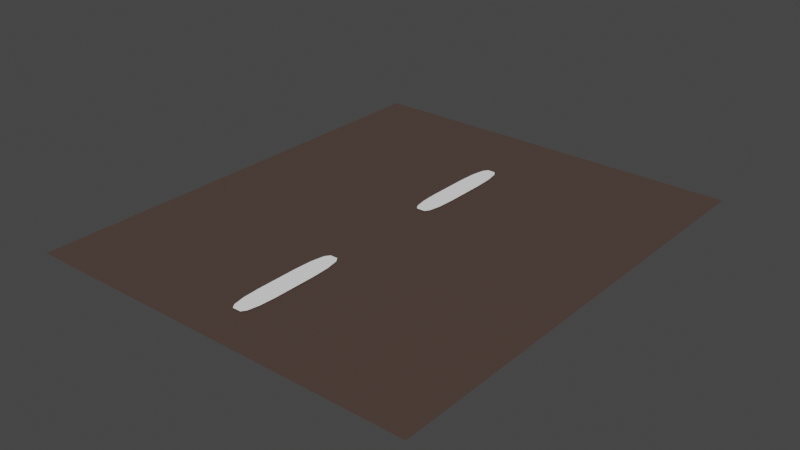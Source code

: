 # Source: road_1.blend  (saved by Blender 2.93.20; exported with 4.5.12 LTS)
import bpy
from mathutils import Matrix  # noqa: F401  (used for matrix-valued properties, if any)

bpy.ops.wm.read_factory_settings(use_empty=True)
scene = bpy.context.scene
scene.name = 'Scene'

# ---- collections
col_collection = bpy.data.collections.new('Collection'); scene.collection.children.link(col_collection)

# ---- materials (node trees are filled in below, after node groups)
mat_x = bpy.data.materials.new('Материал')
mat_x.use_transparent_shadow = False
mat_x.diffuse_color = (0.02721, 0.02721, 0.02721, 1.0)
mat_001 = bpy.data.materials.new('Материал.001')
mat_001.use_transparent_shadow = False
mat_002 = bpy.data.materials.new('Материал.002')
mat_002.use_transparent_shadow = False

# ---- material node trees
mat_x.use_nodes = True; mat_x.node_tree.nodes.clear()
_N = mat_x.node_tree.nodes; _L = mat_x.node_tree.links
n0 = _N.new('ShaderNodeBsdfPrincipled'); n0.name = 'Principled BSDF'; n0.location = (10, 300)
n0.distribution = 'GGX'
n0.subsurface_method = 'BURLEY'
n0.inputs[0].default_value = (0.08353, 0.05428, 0.04393, 1.0)
n0.inputs[3].default_value = 1.45
n0.inputs[27].default_value = (0.0, 0.0, 0.0, 1.0)
n0.inputs[28].default_value = 1.0
n1 = _N.new('ShaderNodeOutputMaterial'); n1.name = 'Material Output'; n1.location = (300, 300)
_L.new(n0.outputs[0], n1.inputs[0])
n1.is_active_output = True
mat_001.use_nodes = True; mat_001.node_tree.nodes.clear()
_N = mat_001.node_tree.nodes; _L = mat_001.node_tree.links
n0 = _N.new('ShaderNodeBsdfPrincipled'); n0.name = 'Principled BSDF'; n0.location = (10, 300)
n0.distribution = 'GGX'
n0.subsurface_method = 'BURLEY'
n0.inputs[0].default_value = (1.0, 1.0, 1.0, 1.0)
n0.inputs[3].default_value = 1.45
n0.inputs[27].default_value = (0.0, 0.0, 0.0, 1.0)
n0.inputs[28].default_value = 1.0
n1 = _N.new('ShaderNodeOutputMaterial'); n1.name = 'Material Output'; n1.location = (300, 300)
_L.new(n0.outputs[0], n1.inputs[0])
n1.is_active_output = True
mat_002.use_nodes = True; mat_002.node_tree.nodes.clear()
_N = mat_002.node_tree.nodes; _L = mat_002.node_tree.links
n0 = _N.new('ShaderNodeBsdfPrincipled'); n0.name = 'Principled BSDF'; n0.location = (10, 300)
n0.distribution = 'GGX'
n0.subsurface_method = 'BURLEY'
n0.inputs[0].default_value = (1.0, 1.0, 1.0, 1.0)
n0.inputs[3].default_value = 1.45
n0.inputs[27].default_value = (0.0, 0.0, 0.0, 1.0)
n0.inputs[28].default_value = 1.0
n1 = _N.new('ShaderNodeOutputMaterial'); n1.name = 'Material Output'; n1.location = (300, 300)
_L.new(n0.outputs[0], n1.inputs[0])
n1.is_active_output = True

# ---- world
world_world = bpy.data.worlds.new('World'); scene.world = world_world
world_world.use_nodes = True; world_world.node_tree.nodes.clear()
_N = world_world.node_tree.nodes; _L = world_world.node_tree.links
n0 = _N.new('ShaderNodeOutputWorld'); n0.name = 'World Output'; n0.location = (300, 300)
n1 = _N.new('ShaderNodeBackground'); n1.name = 'Background'; n1.location = (10, 300)
n1.inputs[0].default_value = (0.05088, 0.05088, 0.05088, 1.0)
_L.new(n1.outputs[0], n0.inputs[0])
n0.is_active_output = True
world_world.color = (0.05088, 0.05088, 0.05088)
world_world.use_sun_shadow = False
world_world.sun_shadow_jitter_overblur = 0.0

# ---- meshes
me_x = bpy.data.meshes.new('Плоскость')
me_x.from_pydata([(-1.0, -1.0, 0.0), (1.0, -1.0, 0.0), (-1.0, 1.0, 0.0), (1.0, 1.0, 0.0)], [], [(0, 1, 3, 2)])
_uv = me_x.uv_layers.new(name='UVКарта')
_uv.uv.foreach_set('vector', [0.0, 0.0, 1.0, 0.0, 1.0, 1.0, 0.0, 1.0])
me_x.materials.append(mat_x)
me_x.use_remesh_fix_poles = True
me_x.use_remesh_preserve_attributes = False
me_x.update()
me_001 = bpy.data.meshes.new('Плоскость.001')
me_001.from_pydata([(-0.3617, 1.0, 0.0), (-1.0, 0.3617, 0.0), (-0.6808, 0.9145, 0.0), (-0.9145, 0.6808, 0.0), (0.3617, 1.0, 0.0), (1.0, 0.3617, 0.0), (0.6808, 0.9145, 0.0), (0.9145, 0.6808, 0.0), (-1.0, -0.4158, 0.0), (-0.4158, -1.0, 0.0), (-0.9217, -0.7079, 0.0), (-0.7079, -0.9217, 0.0), (1.0, -0.4158, 0.0), (0.4158, -1.0, 0.0), (0.9217, -0.7079, 0.0), (0.7079, -0.9217, 0.0), (-1.0, -0.4158, 0.0)], [], [(8, 10, 11, 9, 13, 15, 14, 12, 5, 7, 6, 4, 0, 2, 3, 1)])
me_001.polygons.foreach_set('use_smooth', [True] * 1)
_uv = me_001.uv_layers.new(name='UVКарта')
_uv.uv.foreach_set('vector', [0.0, 0.2921, 0.03913, 0.146, 0.146, 0.03913, 0.2921, 0.0, 0.7079, 0.0, 0.854, 0.03913, 0.9609, 0.146, 1.0, 0.2921, 1.0, 0.6808, 0.9572, 0.8404, 0.8404, 0.9572, 0.6808, 1.0, 0.3192, 1.0, 0.1596, 0.9572, 0.04276, 0.8404, 0.0, 0.6808])
me_001.materials.append(mat_001)
me_001.use_remesh_fix_poles = True
me_001.use_remesh_preserve_attributes = False
me_001.update()
me_002 = bpy.data.meshes.new('Плоскость.002')
me_002.from_pydata([(-0.3617, 1.0, 0.0), (-1.0, 0.3617, 0.0), (-0.6808, 0.9145, 0.0), (-0.9145, 0.6808, 0.0), (0.3617, 1.0, 0.0), (1.0, 0.3617, 0.0), (0.6808, 0.9145, 0.0), (0.9145, 0.6808, 0.0), (-1.0, -0.4158, 0.0), (-0.4158, -1.0, 0.0), (-0.9217, -0.7079, 0.0), (-0.7079, -0.9217, 0.0), (1.0, -0.4158, 0.0), (0.4158, -1.0, 0.0), (0.9217, -0.7079, 0.0), (0.7079, -0.9217, 0.0), (-1.0, -0.4158, 0.0)], [], [(8, 10, 11, 9, 13, 15, 14, 12, 5, 7, 6, 4, 0, 2, 3, 1)])
me_002.polygons.foreach_set('use_smooth', [True] * 1)
_uv = me_002.uv_layers.new(name='UVКарта')
_uv.uv.foreach_set('vector', [0.0, 0.2921, 0.03913, 0.146, 0.146, 0.03913, 0.2921, 0.0, 0.7079, 0.0, 0.854, 0.03913, 0.9609, 0.146, 1.0, 0.2921, 1.0, 0.6808, 0.9572, 0.8404, 0.8404, 0.9572, 0.6808, 1.0, 0.3192, 1.0, 0.1596, 0.9572, 0.04276, 0.8404, 0.0, 0.6808])
me_002.materials.append(mat_002)
me_002.use_remesh_fix_poles = True
me_002.use_remesh_preserve_attributes = False
me_002.update()

# ---- objects
ob_x = bpy.data.objects.new('Плоскость', me_x)
ob_001 = bpy.data.objects.new('Плоскость.001', me_001)
ob_002 = bpy.data.objects.new('Плоскость.002', me_002)

# ---- transforms, parenting, visibility, modifiers, constraints
ob_x.location = (0.06823, 1.18, -0.4612)
ob_x.scale = (3.016, 3.529, 1.0)
ob_001.location = (0.0, 2.554, -0.4424)
ob_001.scale = (-0.1567, 0.8434, 0.053)
ob_002.location = (0.0, -0.9064, -0.4424)
ob_002.scale = (-0.1567, 0.8434, 0.053)

# ---- collection membership
col_collection.objects.link(ob_x)
col_collection.objects.link(ob_001)
col_collection.objects.link(ob_002)

# ---- scene / render settings (as saved in the file)
scene.frame_start = 1; scene.frame_end = 250; scene.frame_set(1)
scene.render.engine = 'BLENDER_EEVEE_NEXT'
scene.cycles.use_denoising = False
scene.cycles.samples = 128
scene.cycles.sampling_pattern = 'TABULATED_SOBOL'
scene.cycles.use_adaptive_sampling = False
scene.cycles.use_light_tree = False
scene.view_settings.view_transform = 'Filmic'
bpy.context.view_layer.update()

# ---- added for rendering (the .blend has no active camera and no usable light): camera, sun
cam_auto = bpy.data.cameras.new('AutoCamera')
cam_auto.lens = 50.0
cam_auto.sensor_width = 36.0
cam_auto.clip_end = 1000.0
ob_auto_camera = bpy.data.objects.new('AutoCamera', cam_auto)
scene.collection.objects.link(ob_auto_camera)
ob_auto_camera.location = (8.65888, -9.12908, 6.42075)
ob_auto_camera.rotation_euler = (1.09748, -7.21219e-08, 0.694738)
scene.camera = ob_auto_camera
light_auto_sun = bpy.data.lights.new('AutoSun', 'SUN')
light_auto_sun.energy = 3.0
light_auto_sun.angle = 0.0523599
ob_auto_sun = bpy.data.objects.new('AutoSun', light_auto_sun)
scene.collection.objects.link(ob_auto_sun)
ob_auto_sun.rotation_euler = (0.872665, 0.174533, 0.523599)
bpy.context.view_layer.update()
